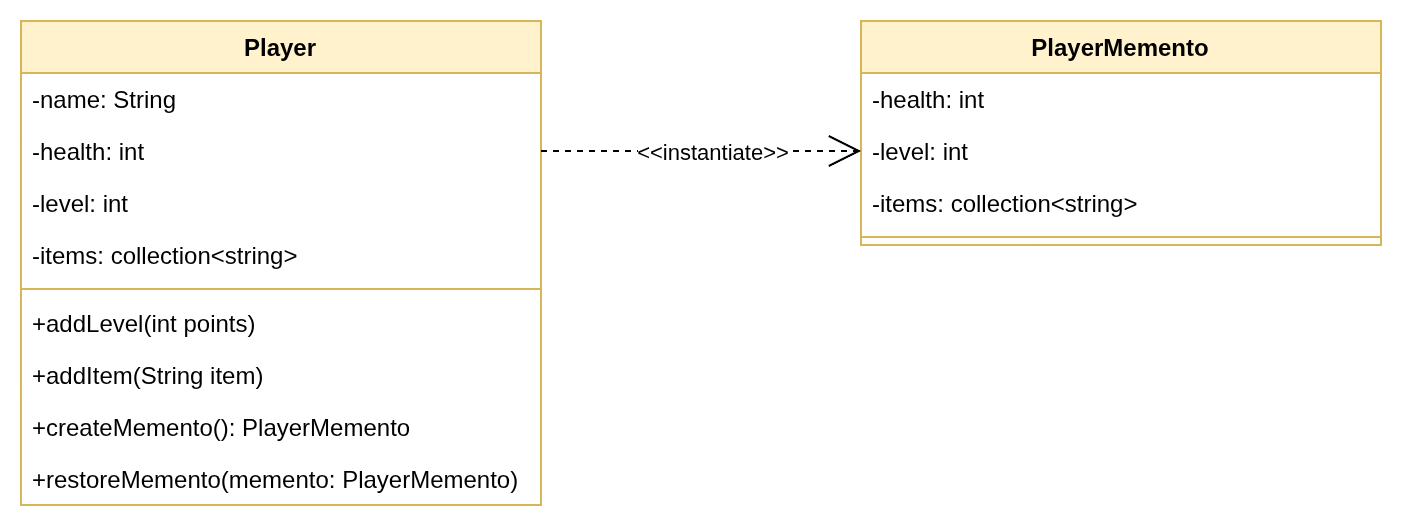

The diagram above was exported from draw.io. Its source (the exported page's mxGraphModel, read from the mxfile embedded in the PNG):
<mxGraphModel dx="1426" dy="753" grid="1" gridSize="10" guides="1" tooltips="1" connect="1" arrows="1" fold="1" page="1" pageScale="1" pageWidth="1200" pageHeight="1600" math="0" shadow="0">
  <root>
    <mxCell id="0" />
    <mxCell id="1" parent="0" />
    <mxCell id="cv8eIVJJaUINmmtXx1kd-1" value="Player" style="swimlane;fontStyle=1;align=center;verticalAlign=top;childLayout=stackLayout;horizontal=1;startSize=26;horizontalStack=0;resizeParent=1;resizeParentMax=0;resizeLast=0;collapsible=1;marginBottom=0;whiteSpace=wrap;html=1;fillColor=#fff2cc;strokeColor=#d6b656;" vertex="1" parent="1">
      <mxGeometry x="180" y="240" width="260" height="242" as="geometry" />
    </mxCell>
    <mxCell id="cv8eIVJJaUINmmtXx1kd-2" value="-name: String" style="text;strokeColor=none;fillColor=none;align=left;verticalAlign=top;spacingLeft=4;spacingRight=4;overflow=hidden;rotatable=0;points=[[0,0.5],[1,0.5]];portConstraint=eastwest;whiteSpace=wrap;html=1;" vertex="1" parent="cv8eIVJJaUINmmtXx1kd-1">
      <mxGeometry y="26" width="260" height="26" as="geometry" />
    </mxCell>
    <mxCell id="cv8eIVJJaUINmmtXx1kd-5" value="-health: int" style="text;strokeColor=none;fillColor=none;align=left;verticalAlign=top;spacingLeft=4;spacingRight=4;overflow=hidden;rotatable=0;points=[[0,0.5],[1,0.5]];portConstraint=eastwest;whiteSpace=wrap;html=1;" vertex="1" parent="cv8eIVJJaUINmmtXx1kd-1">
      <mxGeometry y="52" width="260" height="26" as="geometry" />
    </mxCell>
    <mxCell id="cv8eIVJJaUINmmtXx1kd-6" value="-level: int" style="text;strokeColor=none;fillColor=none;align=left;verticalAlign=top;spacingLeft=4;spacingRight=4;overflow=hidden;rotatable=0;points=[[0,0.5],[1,0.5]];portConstraint=eastwest;whiteSpace=wrap;html=1;" vertex="1" parent="cv8eIVJJaUINmmtXx1kd-1">
      <mxGeometry y="78" width="260" height="26" as="geometry" />
    </mxCell>
    <mxCell id="cv8eIVJJaUINmmtXx1kd-7" value="-items: collection&amp;lt;string&amp;gt;" style="text;strokeColor=none;fillColor=none;align=left;verticalAlign=top;spacingLeft=4;spacingRight=4;overflow=hidden;rotatable=0;points=[[0,0.5],[1,0.5]];portConstraint=eastwest;whiteSpace=wrap;html=1;" vertex="1" parent="cv8eIVJJaUINmmtXx1kd-1">
      <mxGeometry y="104" width="260" height="26" as="geometry" />
    </mxCell>
    <mxCell id="cv8eIVJJaUINmmtXx1kd-3" value="" style="line;strokeWidth=1;fillColor=none;align=left;verticalAlign=middle;spacingTop=-1;spacingLeft=3;spacingRight=3;rotatable=0;labelPosition=right;points=[];portConstraint=eastwest;strokeColor=inherit;" vertex="1" parent="cv8eIVJJaUINmmtXx1kd-1">
      <mxGeometry y="130" width="260" height="8" as="geometry" />
    </mxCell>
    <mxCell id="cv8eIVJJaUINmmtXx1kd-4" value="+addLevel(int points)" style="text;strokeColor=none;fillColor=none;align=left;verticalAlign=top;spacingLeft=4;spacingRight=4;overflow=hidden;rotatable=0;points=[[0,0.5],[1,0.5]];portConstraint=eastwest;whiteSpace=wrap;html=1;" vertex="1" parent="cv8eIVJJaUINmmtXx1kd-1">
      <mxGeometry y="138" width="260" height="26" as="geometry" />
    </mxCell>
    <mxCell id="cv8eIVJJaUINmmtXx1kd-8" value="+addItem(String item)" style="text;strokeColor=none;fillColor=none;align=left;verticalAlign=top;spacingLeft=4;spacingRight=4;overflow=hidden;rotatable=0;points=[[0,0.5],[1,0.5]];portConstraint=eastwest;whiteSpace=wrap;html=1;" vertex="1" parent="cv8eIVJJaUINmmtXx1kd-1">
      <mxGeometry y="164" width="260" height="26" as="geometry" />
    </mxCell>
    <mxCell id="cv8eIVJJaUINmmtXx1kd-9" value="+createMemento(): PlayerMemento" style="text;strokeColor=none;fillColor=none;align=left;verticalAlign=top;spacingLeft=4;spacingRight=4;overflow=hidden;rotatable=0;points=[[0,0.5],[1,0.5]];portConstraint=eastwest;whiteSpace=wrap;html=1;" vertex="1" parent="cv8eIVJJaUINmmtXx1kd-1">
      <mxGeometry y="190" width="260" height="26" as="geometry" />
    </mxCell>
    <mxCell id="cv8eIVJJaUINmmtXx1kd-10" value="+restoreMemento(memento: PlayerMemento)" style="text;strokeColor=none;fillColor=none;align=left;verticalAlign=top;spacingLeft=4;spacingRight=4;overflow=hidden;rotatable=0;points=[[0,0.5],[1,0.5]];portConstraint=eastwest;whiteSpace=wrap;html=1;" vertex="1" parent="cv8eIVJJaUINmmtXx1kd-1">
      <mxGeometry y="216" width="260" height="26" as="geometry" />
    </mxCell>
    <mxCell id="cv8eIVJJaUINmmtXx1kd-11" value="PlayerMemento" style="swimlane;fontStyle=1;align=center;verticalAlign=top;childLayout=stackLayout;horizontal=1;startSize=26;horizontalStack=0;resizeParent=1;resizeParentMax=0;resizeLast=0;collapsible=1;marginBottom=0;whiteSpace=wrap;html=1;fillColor=#fff2cc;strokeColor=#d6b656;" vertex="1" parent="1">
      <mxGeometry x="600" y="240" width="260" height="112" as="geometry" />
    </mxCell>
    <mxCell id="cv8eIVJJaUINmmtXx1kd-13" value="-health: int" style="text;strokeColor=none;fillColor=none;align=left;verticalAlign=top;spacingLeft=4;spacingRight=4;overflow=hidden;rotatable=0;points=[[0,0.5],[1,0.5]];portConstraint=eastwest;whiteSpace=wrap;html=1;" vertex="1" parent="cv8eIVJJaUINmmtXx1kd-11">
      <mxGeometry y="26" width="260" height="26" as="geometry" />
    </mxCell>
    <mxCell id="cv8eIVJJaUINmmtXx1kd-14" value="-level: int" style="text;strokeColor=none;fillColor=none;align=left;verticalAlign=top;spacingLeft=4;spacingRight=4;overflow=hidden;rotatable=0;points=[[0,0.5],[1,0.5]];portConstraint=eastwest;whiteSpace=wrap;html=1;" vertex="1" parent="cv8eIVJJaUINmmtXx1kd-11">
      <mxGeometry y="52" width="260" height="26" as="geometry" />
    </mxCell>
    <mxCell id="cv8eIVJJaUINmmtXx1kd-15" value="-items: collection&amp;lt;string&amp;gt;" style="text;strokeColor=none;fillColor=none;align=left;verticalAlign=top;spacingLeft=4;spacingRight=4;overflow=hidden;rotatable=0;points=[[0,0.5],[1,0.5]];portConstraint=eastwest;whiteSpace=wrap;html=1;" vertex="1" parent="cv8eIVJJaUINmmtXx1kd-11">
      <mxGeometry y="78" width="260" height="26" as="geometry" />
    </mxCell>
    <mxCell id="cv8eIVJJaUINmmtXx1kd-16" value="" style="line;strokeWidth=1;fillColor=none;align=left;verticalAlign=middle;spacingTop=-1;spacingLeft=3;spacingRight=3;rotatable=0;labelPosition=right;points=[];portConstraint=eastwest;strokeColor=inherit;" vertex="1" parent="cv8eIVJJaUINmmtXx1kd-11">
      <mxGeometry y="104" width="260" height="8" as="geometry" />
    </mxCell>
    <mxCell id="cv8eIVJJaUINmmtXx1kd-21" style="edgeStyle=orthogonalEdgeStyle;rounded=0;orthogonalLoop=1;jettySize=auto;html=1;entryX=0;entryY=0.5;entryDx=0;entryDy=0;endArrow=open;endFill=0;endSize=14;dashed=1;" edge="1" parent="1" source="cv8eIVJJaUINmmtXx1kd-5" target="cv8eIVJJaUINmmtXx1kd-14">
      <mxGeometry relative="1" as="geometry" />
    </mxCell>
    <mxCell id="cv8eIVJJaUINmmtXx1kd-22" value="&amp;lt;&amp;lt;instantiate&amp;gt;&amp;gt;" style="edgeLabel;html=1;align=center;verticalAlign=middle;resizable=0;points=[];" vertex="1" connectable="0" parent="cv8eIVJJaUINmmtXx1kd-21">
      <mxGeometry x="-0.27" y="-5" relative="1" as="geometry">
        <mxPoint x="27" y="-5" as="offset" />
      </mxGeometry>
    </mxCell>
  </root>
</mxGraphModel>